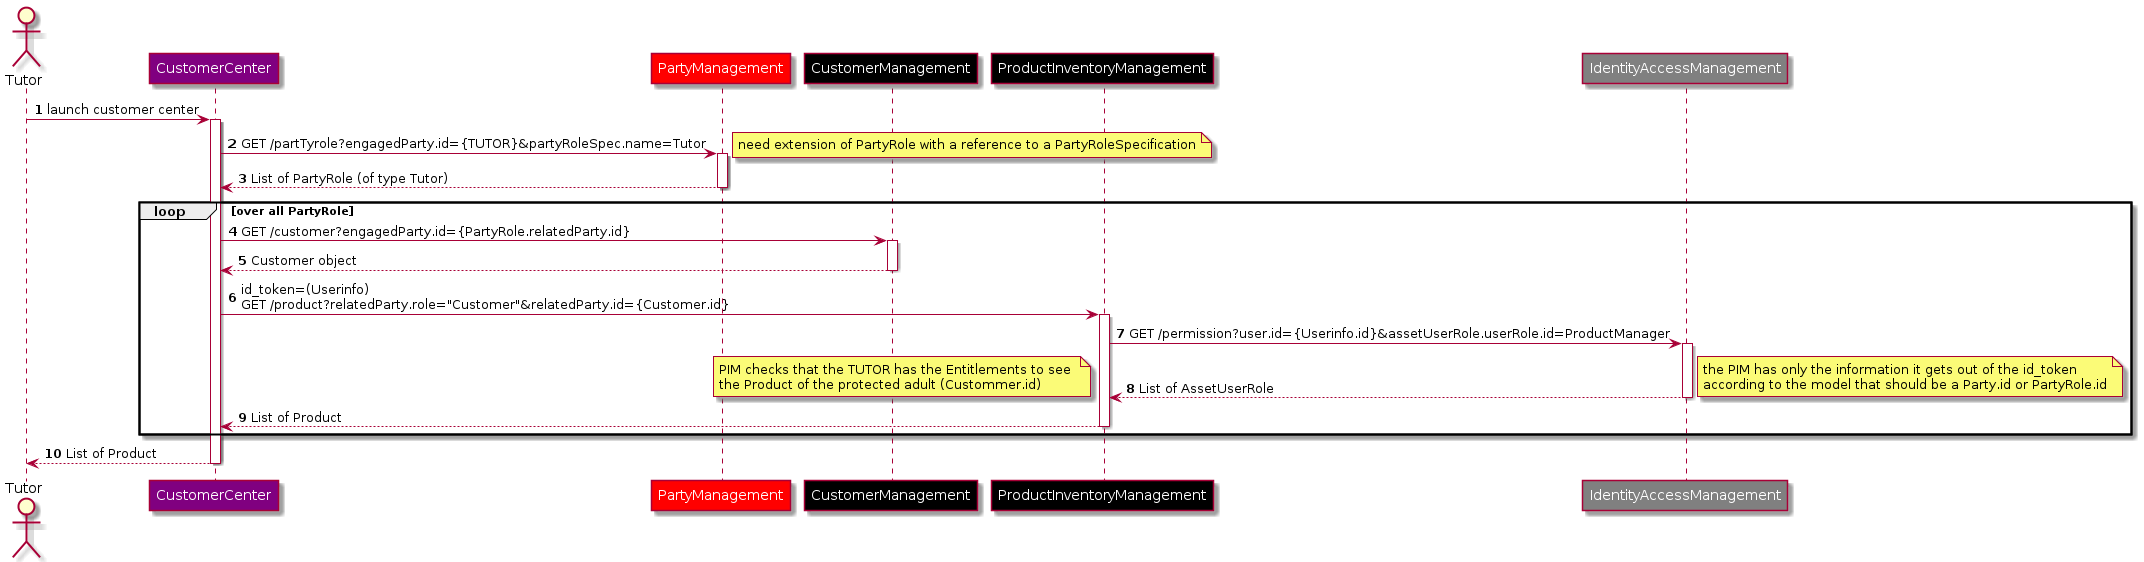

The diagram above was rendered by PlantUML. Its source (embedded in the PNG):
@startuml legal tutor sees products of protected adult

skinparam ParticipantFontColor automatic
autonumber

actor Tutor 

participant CustomerCenter #Purple
participant PartyManagement #Red
participant CustomerManagement #Black
participant ProductInventoryManagement #Black
participant IdentityAccessManagement #Gray


Tutor -> CustomerCenter : launch customer center
activate CustomerCenter

CustomerCenter -> PartyManagement ++: GET /partTyrole?engagedParty.id={TUTOR}&partyRoleSpec.name=Tutor
note right : need extension of PartyRole with a reference to a PartyRoleSpecification
return List of PartyRole (of type Tutor)

loop over all PartyRole
  
  CustomerCenter -> CustomerManagement ++: GET /customer?engagedParty.id={PartyRole.relatedParty.id}
  return Customer object

  CustomerCenter -> ProductInventoryManagement : id_token=(Userinfo) \nGET /product?relatedParty.role="Customer"&relatedParty.id={Customer.id}
  activate ProductInventoryManagement
  ProductInventoryManagement -> IdentityAccessManagement ++: GET /permission?user.id={Userinfo.id}&assetUserRole.userRole.id=ProductManager
  return List of AssetUserRole
  note right
    the PIM has only the information it gets out of the id_token
    according to the model that should be a Party.id or PartyRole.id
  end note
  note left
    PIM checks that the TUTOR has the Entitlements to see 
    the Product of the protected adult (Custommer.id)
  end note

  return List of Product
end

return List of Product

@enduml